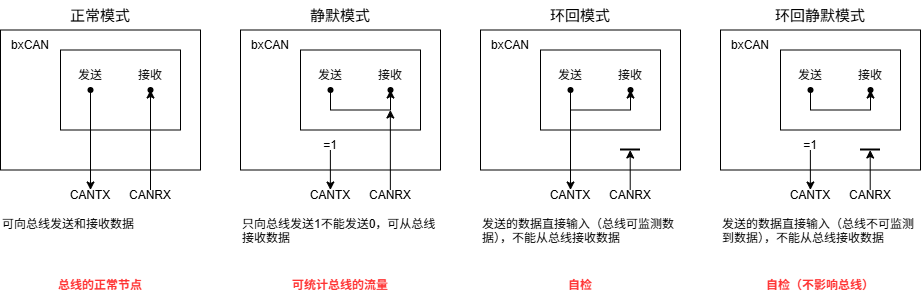

The diagram above was exported from draw.io. Its source (the exported page's mxGraphModel, read from the mxfile embedded in the PNG):
<mxGraphModel dx="1439" dy="963" grid="1" gridSize="10" guides="1" tooltips="1" connect="1" arrows="1" fold="1" page="1" pageScale="1" pageWidth="827" pageHeight="1169" math="0" shadow="0">
  <root>
    <mxCell id="0" />
    <mxCell id="1" parent="0" />
    <mxCell id="A6dTnxeh-B4rTs8vF8Go-1" parent="1" style="rounded=0;whiteSpace=wrap;html=1;fillColor=none;" value="" vertex="1">
      <mxGeometry height="140" width="200" x="80" y="120" as="geometry" />
    </mxCell>
    <mxCell id="A6dTnxeh-B4rTs8vF8Go-2" parent="1" style="rounded=0;whiteSpace=wrap;html=1;fillColor=none;" value="" vertex="1">
      <mxGeometry height="80" width="120" x="140" y="140" as="geometry" />
    </mxCell>
    <mxCell id="A6dTnxeh-B4rTs8vF8Go-3" parent="1" style="text;html=1;whiteSpace=wrap;strokeColor=none;fillColor=none;align=center;verticalAlign=middle;rounded=0;" value="发送" vertex="1">
      <mxGeometry height="30" width="60" x="140" y="150" as="geometry" />
    </mxCell>
    <mxCell id="A6dTnxeh-B4rTs8vF8Go-4" parent="1" style="text;html=1;whiteSpace=wrap;strokeColor=none;fillColor=none;align=center;verticalAlign=middle;rounded=0;" value="接收" vertex="1">
      <mxGeometry height="30" width="60" x="200" y="150" as="geometry" />
    </mxCell>
    <mxCell id="A6dTnxeh-B4rTs8vF8Go-5" parent="1" style="shape=waypoint;sketch=0;fillStyle=solid;size=6;pointerEvents=1;points=[];fillColor=none;resizable=0;rotatable=0;perimeter=centerPerimeter;snapToPoint=1;" value="" vertex="1">
      <mxGeometry height="20" width="20" x="160" y="170" as="geometry" />
    </mxCell>
    <mxCell id="A6dTnxeh-B4rTs8vF8Go-6" parent="1" style="shape=waypoint;sketch=0;fillStyle=solid;size=6;pointerEvents=1;points=[];fillColor=none;resizable=0;rotatable=0;perimeter=centerPerimeter;snapToPoint=1;" value="" vertex="1">
      <mxGeometry height="20" width="20" x="220" y="170" as="geometry" />
    </mxCell>
    <mxCell id="A6dTnxeh-B4rTs8vF8Go-7" parent="1" style="text;html=1;whiteSpace=wrap;strokeColor=none;fillColor=none;align=center;verticalAlign=middle;rounded=0;" value="bxCAN" vertex="1">
      <mxGeometry height="30" width="60" x="80" y="120" as="geometry" />
    </mxCell>
    <mxCell id="A6dTnxeh-B4rTs8vF8Go-8" parent="1" style="text;html=1;whiteSpace=wrap;strokeColor=none;fillColor=none;align=center;verticalAlign=middle;rounded=0;" value="&lt;font style=&quot;font-size: 15px;&quot;&gt;正常模式&lt;/font&gt;" vertex="1">
      <mxGeometry height="30" width="120" x="120" y="90" as="geometry" />
    </mxCell>
    <mxCell id="A6dTnxeh-B4rTs8vF8Go-9" parent="1" style="rounded=0;whiteSpace=wrap;html=1;fillColor=none;" value="" vertex="1">
      <mxGeometry height="140" width="200" x="320" y="120" as="geometry" />
    </mxCell>
    <mxCell id="A6dTnxeh-B4rTs8vF8Go-10" parent="1" style="rounded=0;whiteSpace=wrap;html=1;fillColor=none;" value="" vertex="1">
      <mxGeometry height="80" width="120" x="380" y="140" as="geometry" />
    </mxCell>
    <mxCell id="A6dTnxeh-B4rTs8vF8Go-11" parent="1" style="text;html=1;whiteSpace=wrap;strokeColor=none;fillColor=none;align=center;verticalAlign=middle;rounded=0;" value="发送" vertex="1">
      <mxGeometry height="30" width="60" x="380" y="150" as="geometry" />
    </mxCell>
    <mxCell id="A6dTnxeh-B4rTs8vF8Go-12" parent="1" style="text;html=1;whiteSpace=wrap;strokeColor=none;fillColor=none;align=center;verticalAlign=middle;rounded=0;" value="接收" vertex="1">
      <mxGeometry height="30" width="60" x="440" y="150" as="geometry" />
    </mxCell>
    <mxCell id="A6dTnxeh-B4rTs8vF8Go-13" parent="1" style="shape=waypoint;sketch=0;fillStyle=solid;size=6;pointerEvents=1;points=[];fillColor=none;resizable=0;rotatable=0;perimeter=centerPerimeter;snapToPoint=1;" value="" vertex="1">
      <mxGeometry height="20" width="20" x="400" y="170" as="geometry" />
    </mxCell>
    <mxCell id="A6dTnxeh-B4rTs8vF8Go-14" parent="1" style="shape=waypoint;sketch=0;fillStyle=solid;size=6;pointerEvents=1;points=[];fillColor=none;resizable=0;rotatable=0;perimeter=centerPerimeter;snapToPoint=1;" value="" vertex="1">
      <mxGeometry height="20" width="20" x="460" y="170" as="geometry" />
    </mxCell>
    <mxCell id="A6dTnxeh-B4rTs8vF8Go-15" parent="1" style="text;html=1;whiteSpace=wrap;strokeColor=none;fillColor=none;align=center;verticalAlign=middle;rounded=0;" value="bxCAN" vertex="1">
      <mxGeometry height="30" width="60" x="320" y="120" as="geometry" />
    </mxCell>
    <mxCell id="A6dTnxeh-B4rTs8vF8Go-16" parent="1" style="text;html=1;whiteSpace=wrap;strokeColor=none;fillColor=none;align=center;verticalAlign=middle;rounded=0;" value="&lt;font style=&quot;font-size: 15px;&quot;&gt;静默模式&lt;/font&gt;" vertex="1">
      <mxGeometry height="30" width="120" x="360" y="90" as="geometry" />
    </mxCell>
    <mxCell id="A6dTnxeh-B4rTs8vF8Go-17" parent="1" style="rounded=0;whiteSpace=wrap;html=1;fillColor=none;" value="" vertex="1">
      <mxGeometry height="140" width="200" x="560" y="120" as="geometry" />
    </mxCell>
    <mxCell id="A6dTnxeh-B4rTs8vF8Go-18" parent="1" style="rounded=0;whiteSpace=wrap;html=1;fillColor=none;" value="" vertex="1">
      <mxGeometry height="80" width="120" x="620" y="140" as="geometry" />
    </mxCell>
    <mxCell id="A6dTnxeh-B4rTs8vF8Go-19" parent="1" style="text;html=1;whiteSpace=wrap;strokeColor=none;fillColor=none;align=center;verticalAlign=middle;rounded=0;" value="发送" vertex="1">
      <mxGeometry height="30" width="60" x="620" y="150" as="geometry" />
    </mxCell>
    <mxCell id="A6dTnxeh-B4rTs8vF8Go-20" parent="1" style="text;html=1;whiteSpace=wrap;strokeColor=none;fillColor=none;align=center;verticalAlign=middle;rounded=0;" value="接收" vertex="1">
      <mxGeometry height="30" width="60" x="680" y="150" as="geometry" />
    </mxCell>
    <mxCell id="A6dTnxeh-B4rTs8vF8Go-21" parent="1" style="shape=waypoint;sketch=0;fillStyle=solid;size=6;pointerEvents=1;points=[];fillColor=none;resizable=0;rotatable=0;perimeter=centerPerimeter;snapToPoint=1;" value="" vertex="1">
      <mxGeometry height="20" width="20" x="640" y="170" as="geometry" />
    </mxCell>
    <mxCell id="A6dTnxeh-B4rTs8vF8Go-22" parent="1" style="shape=waypoint;sketch=0;fillStyle=solid;size=6;pointerEvents=1;points=[];fillColor=none;resizable=0;rotatable=0;perimeter=centerPerimeter;snapToPoint=1;" value="" vertex="1">
      <mxGeometry height="20" width="20" x="700" y="170" as="geometry" />
    </mxCell>
    <mxCell id="A6dTnxeh-B4rTs8vF8Go-23" parent="1" style="text;html=1;whiteSpace=wrap;strokeColor=none;fillColor=none;align=center;verticalAlign=middle;rounded=0;" value="bxCAN" vertex="1">
      <mxGeometry height="30" width="60" x="560" y="120" as="geometry" />
    </mxCell>
    <mxCell id="A6dTnxeh-B4rTs8vF8Go-24" parent="1" style="text;html=1;whiteSpace=wrap;strokeColor=none;fillColor=none;align=center;verticalAlign=middle;rounded=0;" value="&lt;font style=&quot;font-size: 15px;&quot;&gt;环回模式&lt;/font&gt;" vertex="1">
      <mxGeometry height="30" width="120" x="600" y="90" as="geometry" />
    </mxCell>
    <mxCell id="A6dTnxeh-B4rTs8vF8Go-25" parent="1" style="rounded=0;whiteSpace=wrap;html=1;fillColor=none;" value="" vertex="1">
      <mxGeometry height="140" width="200" x="800" y="120" as="geometry" />
    </mxCell>
    <mxCell id="A6dTnxeh-B4rTs8vF8Go-26" parent="1" style="rounded=0;whiteSpace=wrap;html=1;fillColor=none;" value="" vertex="1">
      <mxGeometry height="80" width="120" x="860" y="140" as="geometry" />
    </mxCell>
    <mxCell id="A6dTnxeh-B4rTs8vF8Go-27" parent="1" style="text;html=1;whiteSpace=wrap;strokeColor=none;fillColor=none;align=center;verticalAlign=middle;rounded=0;" value="发送" vertex="1">
      <mxGeometry height="30" width="60" x="860" y="150" as="geometry" />
    </mxCell>
    <mxCell id="A6dTnxeh-B4rTs8vF8Go-28" parent="1" style="text;html=1;whiteSpace=wrap;strokeColor=none;fillColor=none;align=center;verticalAlign=middle;rounded=0;" value="接收" vertex="1">
      <mxGeometry height="30" width="60" x="920" y="150" as="geometry" />
    </mxCell>
    <mxCell id="A6dTnxeh-B4rTs8vF8Go-29" parent="1" style="shape=waypoint;sketch=0;fillStyle=solid;size=6;pointerEvents=1;points=[];fillColor=none;resizable=0;rotatable=0;perimeter=centerPerimeter;snapToPoint=1;" value="" vertex="1">
      <mxGeometry height="20" width="20" x="880" y="170" as="geometry" />
    </mxCell>
    <mxCell id="A6dTnxeh-B4rTs8vF8Go-30" parent="1" style="shape=waypoint;sketch=0;fillStyle=solid;size=6;pointerEvents=1;points=[];fillColor=none;resizable=0;rotatable=0;perimeter=centerPerimeter;snapToPoint=1;" value="" vertex="1">
      <mxGeometry height="20" width="20" x="940" y="170" as="geometry" />
    </mxCell>
    <mxCell id="A6dTnxeh-B4rTs8vF8Go-31" parent="1" style="text;html=1;whiteSpace=wrap;strokeColor=none;fillColor=none;align=center;verticalAlign=middle;rounded=0;" value="bxCAN" vertex="1">
      <mxGeometry height="30" width="60" x="800" y="120" as="geometry" />
    </mxCell>
    <mxCell id="A6dTnxeh-B4rTs8vF8Go-32" parent="1" style="text;html=1;whiteSpace=wrap;strokeColor=none;fillColor=none;align=center;verticalAlign=middle;rounded=0;" value="&lt;font style=&quot;font-size: 15px;&quot;&gt;环回静默模式&lt;/font&gt;" vertex="1">
      <mxGeometry height="30" width="120" x="840" y="90" as="geometry" />
    </mxCell>
    <mxCell id="A6dTnxeh-B4rTs8vF8Go-33" edge="1" parent="1" source="A6dTnxeh-B4rTs8vF8Go-5" style="endArrow=classic;html=1;rounded=0;exitX=0.758;exitY=0.417;exitDx=0;exitDy=0;exitPerimeter=0;" value="">
      <mxGeometry height="50" relative="1" width="50" as="geometry">
        <mxPoint x="100" y="340" as="sourcePoint" />
        <mxPoint x="170" y="280" as="targetPoint" />
      </mxGeometry>
    </mxCell>
    <mxCell id="A6dTnxeh-B4rTs8vF8Go-34" edge="1" parent="1" style="endArrow=classic;html=1;rounded=0;entryX=0.5;entryY=1;entryDx=0;entryDy=0;" target="A6dTnxeh-B4rTs8vF8Go-4" value="">
      <mxGeometry height="50" relative="1" width="50" as="geometry">
        <mxPoint x="230" y="280" as="sourcePoint" />
        <mxPoint x="300" y="240" as="targetPoint" />
      </mxGeometry>
    </mxCell>
    <mxCell id="A6dTnxeh-B4rTs8vF8Go-35" parent="1" style="text;html=1;whiteSpace=wrap;strokeColor=none;fillColor=none;align=center;verticalAlign=middle;rounded=0;" value="CANTX" vertex="1">
      <mxGeometry height="30" width="60" x="140" y="270" as="geometry" />
    </mxCell>
    <mxCell id="A6dTnxeh-B4rTs8vF8Go-44" parent="1" style="text;html=1;whiteSpace=wrap;strokeColor=none;fillColor=none;align=center;verticalAlign=middle;rounded=0;" value="CANRX" vertex="1">
      <mxGeometry height="30" width="60" x="200" y="270" as="geometry" />
    </mxCell>
    <mxCell id="A6dTnxeh-B4rTs8vF8Go-48" edge="1" parent="1" style="endArrow=classic;html=1;rounded=0;exitX=0.758;exitY=0.417;exitDx=0;exitDy=0;exitPerimeter=0;entryX=0.358;entryY=0.783;entryDx=0;entryDy=0;entryPerimeter=0;" target="A6dTnxeh-B4rTs8vF8Go-14" value="">
      <mxGeometry height="50" relative="1" width="50" as="geometry">
        <Array as="points">
          <mxPoint x="410" y="200" />
          <mxPoint x="470" y="200" />
        </Array>
        <mxPoint x="410" y="180" as="sourcePoint" />
        <mxPoint x="410" y="280" as="targetPoint" />
      </mxGeometry>
    </mxCell>
    <mxCell id="A6dTnxeh-B4rTs8vF8Go-49" edge="1" parent="1" style="endArrow=classic;html=1;rounded=0;entryX=0.5;entryY=1;entryDx=0;entryDy=0;" value="">
      <mxGeometry height="50" relative="1" width="50" as="geometry">
        <mxPoint x="469.86" y="280" as="sourcePoint" />
        <mxPoint x="469.86" y="200" as="targetPoint" />
      </mxGeometry>
    </mxCell>
    <mxCell id="A6dTnxeh-B4rTs8vF8Go-50" parent="1" style="text;html=1;whiteSpace=wrap;strokeColor=none;fillColor=none;align=center;verticalAlign=middle;rounded=0;" value="CANTX" vertex="1">
      <mxGeometry height="30" width="60" x="380" y="270" as="geometry" />
    </mxCell>
    <mxCell id="A6dTnxeh-B4rTs8vF8Go-51" parent="1" style="text;html=1;whiteSpace=wrap;strokeColor=none;fillColor=none;align=center;verticalAlign=middle;rounded=0;" value="CANRX" vertex="1">
      <mxGeometry height="30" width="60" x="440" y="270" as="geometry" />
    </mxCell>
    <mxCell id="A6dTnxeh-B4rTs8vF8Go-52" edge="1" parent="1" style="endArrow=classic;html=1;rounded=0;exitX=0.758;exitY=0.417;exitDx=0;exitDy=0;exitPerimeter=0;" value="">
      <mxGeometry height="50" relative="1" width="50" as="geometry">
        <mxPoint x="650" y="180" as="sourcePoint" />
        <mxPoint x="650" y="280" as="targetPoint" />
      </mxGeometry>
    </mxCell>
    <mxCell id="A6dTnxeh-B4rTs8vF8Go-53" edge="1" parent="1" source="A6dTnxeh-B4rTs8vF8Go-21" style="endArrow=classic;html=1;rounded=0;entryX=0.5;entryY=1;entryDx=0;entryDy=0;exitX=0.741;exitY=0.65;exitDx=0;exitDy=0;exitPerimeter=0;" value="">
      <mxGeometry height="50" relative="1" width="50" as="geometry">
        <Array as="points">
          <mxPoint x="650" y="200" />
          <mxPoint x="710" y="200" />
        </Array>
        <mxPoint x="710" y="280" as="sourcePoint" />
        <mxPoint x="710" y="180" as="targetPoint" />
      </mxGeometry>
    </mxCell>
    <mxCell id="A6dTnxeh-B4rTs8vF8Go-54" parent="1" style="text;html=1;whiteSpace=wrap;strokeColor=none;fillColor=none;align=center;verticalAlign=middle;rounded=0;" value="CANTX" vertex="1">
      <mxGeometry height="30" width="60" x="620" y="270" as="geometry" />
    </mxCell>
    <mxCell id="A6dTnxeh-B4rTs8vF8Go-55" parent="1" style="text;html=1;whiteSpace=wrap;strokeColor=none;fillColor=none;align=center;verticalAlign=middle;rounded=0;" value="CANRX" vertex="1">
      <mxGeometry height="30" width="60" x="680" y="270" as="geometry" />
    </mxCell>
    <mxCell id="A6dTnxeh-B4rTs8vF8Go-58" parent="1" style="text;html=1;whiteSpace=wrap;strokeColor=none;fillColor=none;align=center;verticalAlign=middle;rounded=0;" value="CANTX" vertex="1">
      <mxGeometry height="30" width="60" x="860" y="270" as="geometry" />
    </mxCell>
    <mxCell id="A6dTnxeh-B4rTs8vF8Go-59" parent="1" style="text;html=1;whiteSpace=wrap;strokeColor=none;fillColor=none;align=center;verticalAlign=middle;rounded=0;" value="CANRX" vertex="1">
      <mxGeometry height="30" width="60" x="920" y="270" as="geometry" />
    </mxCell>
    <mxCell id="A6dTnxeh-B4rTs8vF8Go-60" edge="1" parent="1" style="endArrow=classic;html=1;rounded=0;" value="">
      <mxGeometry height="50" relative="1" width="50" as="geometry">
        <mxPoint x="409.88" y="240" as="sourcePoint" />
        <mxPoint x="409.88" y="280" as="targetPoint" />
      </mxGeometry>
    </mxCell>
    <mxCell id="A6dTnxeh-B4rTs8vF8Go-61" parent="1" style="text;html=1;whiteSpace=wrap;strokeColor=none;fillColor=none;align=center;verticalAlign=middle;rounded=0;" value="=1" vertex="1">
      <mxGeometry height="30" width="60" x="380" y="220" as="geometry" />
    </mxCell>
    <mxCell id="A6dTnxeh-B4rTs8vF8Go-62" edge="1" parent="1" style="endArrow=classic;html=1;rounded=0;" value="">
      <mxGeometry height="50" relative="1" width="50" as="geometry">
        <mxPoint x="709.71" y="280" as="sourcePoint" />
        <mxPoint x="709.71" y="240" as="targetPoint" />
      </mxGeometry>
    </mxCell>
    <mxCell id="A6dTnxeh-B4rTs8vF8Go-64" edge="1" parent="1" style="endArrow=none;html=1;rounded=0;startSize=10;endSize=10;strokeWidth=2;" value="">
      <mxGeometry height="50" relative="1" width="50" as="geometry">
        <mxPoint x="720" y="240" as="sourcePoint" />
        <mxPoint x="700" y="240" as="targetPoint" />
      </mxGeometry>
    </mxCell>
    <mxCell id="A6dTnxeh-B4rTs8vF8Go-65" edge="1" parent="1" style="endArrow=classic;html=1;rounded=0;entryX=0.5;entryY=1;entryDx=0;entryDy=0;exitX=0.741;exitY=0.65;exitDx=0;exitDy=0;exitPerimeter=0;" value="">
      <mxGeometry height="50" relative="1" width="50" as="geometry">
        <Array as="points">
          <mxPoint x="890" y="200" />
          <mxPoint x="950" y="200" />
        </Array>
        <mxPoint x="890" y="180" as="sourcePoint" />
        <mxPoint x="950" y="180" as="targetPoint" />
      </mxGeometry>
    </mxCell>
    <mxCell id="A6dTnxeh-B4rTs8vF8Go-66" edge="1" parent="1" style="endArrow=classic;html=1;rounded=0;" value="">
      <mxGeometry height="50" relative="1" width="50" as="geometry">
        <mxPoint x="889.88" y="240" as="sourcePoint" />
        <mxPoint x="889.88" y="280" as="targetPoint" />
      </mxGeometry>
    </mxCell>
    <mxCell id="A6dTnxeh-B4rTs8vF8Go-67" parent="1" style="text;html=1;whiteSpace=wrap;strokeColor=none;fillColor=none;align=center;verticalAlign=middle;rounded=0;" value="=1" vertex="1">
      <mxGeometry height="30" width="60" x="860" y="220" as="geometry" />
    </mxCell>
    <mxCell id="A6dTnxeh-B4rTs8vF8Go-72" edge="1" parent="1" style="endArrow=classic;html=1;rounded=0;" value="">
      <mxGeometry height="50" relative="1" width="50" as="geometry">
        <mxPoint x="949.71" y="280" as="sourcePoint" />
        <mxPoint x="949.71" y="240" as="targetPoint" />
      </mxGeometry>
    </mxCell>
    <mxCell id="A6dTnxeh-B4rTs8vF8Go-73" edge="1" parent="1" style="endArrow=none;html=1;rounded=0;startSize=10;endSize=10;strokeWidth=2;" value="">
      <mxGeometry height="50" relative="1" width="50" as="geometry">
        <mxPoint x="960" y="240" as="sourcePoint" />
        <mxPoint x="940" y="240" as="targetPoint" />
      </mxGeometry>
    </mxCell>
    <mxCell id="A6dTnxeh-B4rTs8vF8Go-74" parent="1" style="text;html=1;whiteSpace=wrap;strokeColor=none;fillColor=none;align=left;verticalAlign=top;rounded=0;" value="可向总线发送和接收数据" vertex="1">
      <mxGeometry height="40" width="200" x="80" y="300" as="geometry" />
    </mxCell>
    <mxCell id="A6dTnxeh-B4rTs8vF8Go-75" parent="1" style="text;html=1;whiteSpace=wrap;strokeColor=none;fillColor=none;align=left;verticalAlign=top;rounded=0;" value="只向总线发送1不能发送0，可从总线接收数据" vertex="1">
      <mxGeometry height="40" width="200" x="320" y="300" as="geometry" />
    </mxCell>
    <mxCell id="A6dTnxeh-B4rTs8vF8Go-76" parent="1" style="text;html=1;whiteSpace=wrap;strokeColor=none;fillColor=none;align=left;verticalAlign=top;rounded=0;" value="发送的数据直接输入（总线可监测数据），不能从总线接收数据" vertex="1">
      <mxGeometry height="40" width="200" x="560" y="300" as="geometry" />
    </mxCell>
    <mxCell id="A6dTnxeh-B4rTs8vF8Go-77" parent="1" style="text;html=1;whiteSpace=wrap;strokeColor=none;fillColor=none;align=left;verticalAlign=top;rounded=0;" value="发送的数据直接输入（总线不可监测到数据），不能从总线接收数据" vertex="1">
      <mxGeometry height="40" width="200" x="800" y="300" as="geometry" />
    </mxCell>
    <mxCell id="A6dTnxeh-B4rTs8vF8Go-78" parent="1" style="text;html=1;whiteSpace=wrap;strokeColor=none;fillColor=none;align=center;verticalAlign=middle;rounded=0;" value="&lt;b style=&quot;color: rgb(255, 51, 51);&quot;&gt;总线的正常节点&lt;/b&gt;" vertex="1">
      <mxGeometry height="30" width="120" x="120" y="360" as="geometry" />
    </mxCell>
    <mxCell id="A6dTnxeh-B4rTs8vF8Go-79" parent="1" style="text;html=1;whiteSpace=wrap;strokeColor=none;fillColor=none;align=center;verticalAlign=middle;rounded=0;" value="&lt;b style=&quot;color: rgb(255, 51, 51);&quot;&gt;可统计总线的流量&lt;/b&gt;" vertex="1">
      <mxGeometry height="30" width="120" x="360" y="360" as="geometry" />
    </mxCell>
    <mxCell id="A6dTnxeh-B4rTs8vF8Go-80" parent="1" style="text;html=1;whiteSpace=wrap;strokeColor=none;fillColor=none;align=center;verticalAlign=middle;rounded=0;" value="&lt;b style=&quot;color: rgb(255, 51, 51);&quot;&gt;自检&lt;/b&gt;" vertex="1">
      <mxGeometry height="30" width="120" x="600" y="360" as="geometry" />
    </mxCell>
    <mxCell id="A6dTnxeh-B4rTs8vF8Go-81" parent="1" style="text;html=1;whiteSpace=wrap;strokeColor=none;fillColor=none;align=center;verticalAlign=middle;rounded=0;" value="&lt;b style=&quot;color: rgb(255, 51, 51);&quot;&gt;自检（不影响总线）&lt;/b&gt;" vertex="1">
      <mxGeometry height="30" width="120" x="840" y="360" as="geometry" />
    </mxCell>
  </root>
</mxGraphModel>